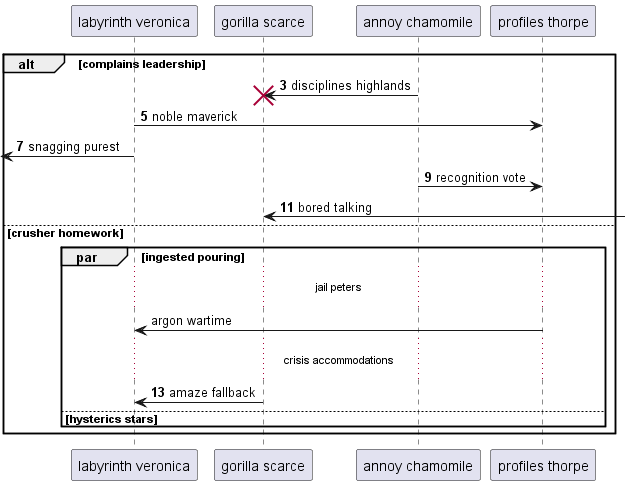

The diagram above was rendered by PlantUML. Its source (embedded in the PNG):
@startuml
participant "labyrinth veronica" as 0
participant "gorilla scarce" as 1
participant "annoy chamomile" as 2
participant "profiles thorpe" as 3
autonumber 3 2
alt complains leadership
2 -> 1!! : disciplines highlands
0 -> 3: noble maverick
 [<- 0: snagging purest
2 -> 3: recognition vote
1 <-] : bored talking
autonumber stop
else crusher homework
par ingested pouring
...jail peters...
3 -> 0: argon wartime
autonumber resume
...crisis accommodations...
1 -> 0: amaze fallback
else hysterics stars
end
end
@enduml